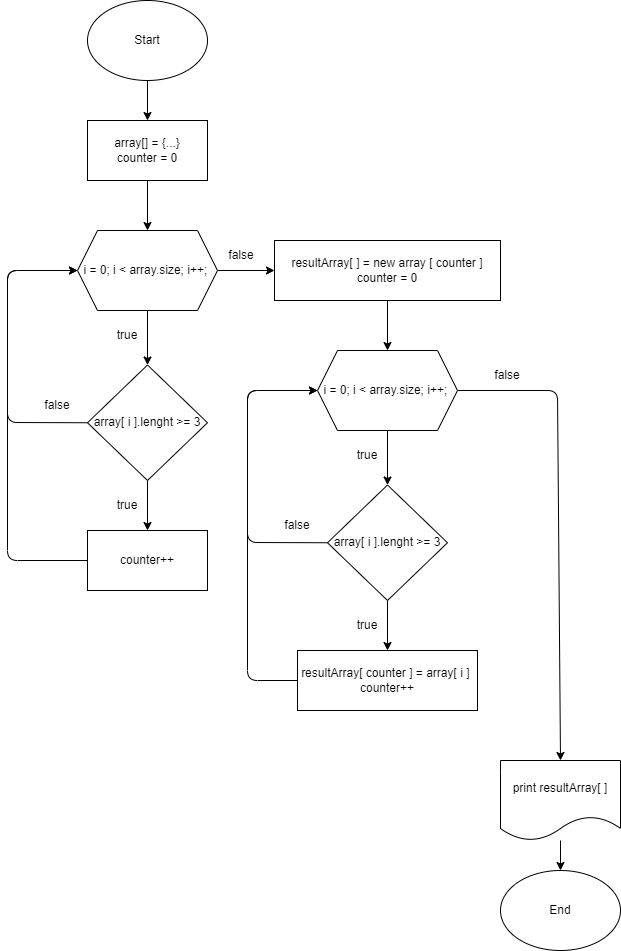

The diagram above was exported from draw.io. Its source (the exported page's mxGraphModel, read from the mxfile embedded in the PNG):
<mxGraphModel dx="1234" dy="192" grid="1" gridSize="10" guides="1" tooltips="1" connect="1" arrows="1" fold="1" page="1" pageScale="1" pageWidth="827" pageHeight="1169" math="0" shadow="0">
  <root>
    <mxCell id="0" />
    <mxCell id="1" parent="0" />
    <mxCell id="2" value="" style="edgeStyle=none;html=1;" edge="1" parent="1" source="3">
      <mxGeometry relative="1" as="geometry">
        <mxPoint x="290" y="140" as="targetPoint" />
      </mxGeometry>
    </mxCell>
    <mxCell id="3" value="Start" style="ellipse;whiteSpace=wrap;html=1;" vertex="1" parent="1">
      <mxGeometry x="230" y="20" width="120" height="80" as="geometry" />
    </mxCell>
    <mxCell id="4" value="" style="edgeStyle=none;html=1;" edge="1" parent="1" target="7">
      <mxGeometry relative="1" as="geometry">
        <mxPoint x="290" y="200" as="sourcePoint" />
      </mxGeometry>
    </mxCell>
    <mxCell id="5" value="" style="edgeStyle=none;html=1;" edge="1" parent="1" source="7" target="10">
      <mxGeometry relative="1" as="geometry" />
    </mxCell>
    <mxCell id="6" style="edgeStyle=none;html=1;exitX=1;exitY=0.5;exitDx=0;exitDy=0;entryX=0;entryY=0.5;entryDx=0;entryDy=0;" edge="1" parent="1" source="7" target="29">
      <mxGeometry relative="1" as="geometry" />
    </mxCell>
    <mxCell id="7" value="i = 0; i &amp;lt; array.size; i++;&amp;nbsp;" style="shape=hexagon;perimeter=hexagonPerimeter2;whiteSpace=wrap;html=1;fixedSize=1;" vertex="1" parent="1">
      <mxGeometry x="220" y="250" width="140" height="80" as="geometry" />
    </mxCell>
    <mxCell id="8" value="" style="edgeStyle=none;html=1;" edge="1" parent="1" source="10" target="13">
      <mxGeometry relative="1" as="geometry" />
    </mxCell>
    <mxCell id="9" style="edgeStyle=none;html=1;exitX=0;exitY=0.5;exitDx=0;exitDy=0;entryX=0;entryY=0.5;entryDx=0;entryDy=0;" edge="1" parent="1" source="10" target="7">
      <mxGeometry relative="1" as="geometry">
        <mxPoint x="140" y="442" as="targetPoint" />
        <Array as="points">
          <mxPoint x="150" y="442" />
          <mxPoint x="150" y="290" />
        </Array>
      </mxGeometry>
    </mxCell>
    <mxCell id="10" value="array[ i ].lenght &amp;gt;= 3" style="rhombus;whiteSpace=wrap;html=1;" vertex="1" parent="1">
      <mxGeometry x="230" y="384.5" width="120" height="115.5" as="geometry" />
    </mxCell>
    <mxCell id="11" value="true" style="text;html=1;strokeColor=none;fillColor=none;align=center;verticalAlign=middle;whiteSpace=wrap;rounded=0;" vertex="1" parent="1">
      <mxGeometry x="240" y="340" width="60" height="30" as="geometry" />
    </mxCell>
    <mxCell id="12" style="edgeStyle=none;html=1;exitX=0;exitY=0.5;exitDx=0;exitDy=0;" edge="1" parent="1" source="13">
      <mxGeometry relative="1" as="geometry">
        <mxPoint x="220" y="290" as="targetPoint" />
        <Array as="points">
          <mxPoint x="150" y="580" />
          <mxPoint x="150" y="290" />
        </Array>
      </mxGeometry>
    </mxCell>
    <mxCell id="13" value="counter++" style="whiteSpace=wrap;html=1;" vertex="1" parent="1">
      <mxGeometry x="230" y="550" width="120" height="60" as="geometry" />
    </mxCell>
    <mxCell id="14" value="true" style="text;html=1;strokeColor=none;fillColor=none;align=center;verticalAlign=middle;whiteSpace=wrap;rounded=0;" vertex="1" parent="1">
      <mxGeometry x="240" y="510" width="60" height="30" as="geometry" />
    </mxCell>
    <mxCell id="15" value="false" style="text;html=1;strokeColor=none;fillColor=none;align=center;verticalAlign=middle;whiteSpace=wrap;rounded=0;" vertex="1" parent="1">
      <mxGeometry x="170" y="410" width="60" height="30" as="geometry" />
    </mxCell>
    <mxCell id="16" value="&lt;span&gt;array[] = {...}&lt;br&gt;&lt;/span&gt;counter = 0&lt;span&gt;&lt;br&gt;&lt;/span&gt;" style="rounded=0;whiteSpace=wrap;html=1;" vertex="1" parent="1">
      <mxGeometry x="230" y="140" width="120" height="60" as="geometry" />
    </mxCell>
    <mxCell id="17" value="" style="edgeStyle=none;html=1;" edge="1" parent="1" source="19" target="22">
      <mxGeometry relative="1" as="geometry" />
    </mxCell>
    <mxCell id="18" style="edgeStyle=none;html=1;exitX=1;exitY=0.5;exitDx=0;exitDy=0;entryX=0.5;entryY=0;entryDx=0;entryDy=0;" edge="1" parent="1" source="19" target="32">
      <mxGeometry relative="1" as="geometry">
        <Array as="points">
          <mxPoint x="700" y="410" />
        </Array>
      </mxGeometry>
    </mxCell>
    <mxCell id="19" value="i = 0; i &amp;lt; array.size; i++;&amp;nbsp;" style="shape=hexagon;perimeter=hexagonPerimeter2;whiteSpace=wrap;html=1;fixedSize=1;" vertex="1" parent="1">
      <mxGeometry x="460" y="370" width="140" height="80" as="geometry" />
    </mxCell>
    <mxCell id="20" value="" style="edgeStyle=none;html=1;" edge="1" parent="1" source="22" target="25">
      <mxGeometry relative="1" as="geometry" />
    </mxCell>
    <mxCell id="21" style="edgeStyle=none;html=1;exitX=0;exitY=0.5;exitDx=0;exitDy=0;entryX=0;entryY=0.5;entryDx=0;entryDy=0;" edge="1" parent="1" source="22" target="19">
      <mxGeometry relative="1" as="geometry">
        <mxPoint x="380" y="562" as="targetPoint" />
        <Array as="points">
          <mxPoint x="390" y="562" />
          <mxPoint x="390" y="410" />
        </Array>
      </mxGeometry>
    </mxCell>
    <mxCell id="22" value="array[ i ].lenght &amp;gt;= 3" style="rhombus;whiteSpace=wrap;html=1;" vertex="1" parent="1">
      <mxGeometry x="470" y="504.5" width="120" height="115.5" as="geometry" />
    </mxCell>
    <mxCell id="23" value="true" style="text;html=1;strokeColor=none;fillColor=none;align=center;verticalAlign=middle;whiteSpace=wrap;rounded=0;" vertex="1" parent="1">
      <mxGeometry x="480" y="460" width="60" height="30" as="geometry" />
    </mxCell>
    <mxCell id="24" style="edgeStyle=none;html=1;exitX=0;exitY=0.5;exitDx=0;exitDy=0;" edge="1" parent="1" source="25">
      <mxGeometry relative="1" as="geometry">
        <mxPoint x="460" y="410" as="targetPoint" />
        <Array as="points">
          <mxPoint x="390" y="700" />
          <mxPoint x="390" y="410" />
        </Array>
      </mxGeometry>
    </mxCell>
    <mxCell id="25" value="resultArray[ counter ] = array[ i ]&amp;nbsp;&lt;br&gt;counter++" style="whiteSpace=wrap;html=1;" vertex="1" parent="1">
      <mxGeometry x="440" y="670" width="180" height="60" as="geometry" />
    </mxCell>
    <mxCell id="26" value="true" style="text;html=1;strokeColor=none;fillColor=none;align=center;verticalAlign=middle;whiteSpace=wrap;rounded=0;" vertex="1" parent="1">
      <mxGeometry x="480" y="630" width="60" height="30" as="geometry" />
    </mxCell>
    <mxCell id="27" value="false" style="text;html=1;strokeColor=none;fillColor=none;align=center;verticalAlign=middle;whiteSpace=wrap;rounded=0;" vertex="1" parent="1">
      <mxGeometry x="410" y="530" width="60" height="30" as="geometry" />
    </mxCell>
    <mxCell id="28" style="edgeStyle=none;html=1;exitX=0.5;exitY=1;exitDx=0;exitDy=0;entryX=0.5;entryY=0;entryDx=0;entryDy=0;" edge="1" parent="1" source="29" target="19">
      <mxGeometry relative="1" as="geometry" />
    </mxCell>
    <mxCell id="29" value="resultArray[ ] = new array [ counter ]&lt;br&gt;counter = 0" style="rounded=0;whiteSpace=wrap;html=1;" vertex="1" parent="1">
      <mxGeometry x="417" y="260" width="226" height="60" as="geometry" />
    </mxCell>
    <mxCell id="30" value="false" style="text;html=1;strokeColor=none;fillColor=none;align=center;verticalAlign=middle;whiteSpace=wrap;rounded=0;" vertex="1" parent="1">
      <mxGeometry x="354" y="260" width="60" height="30" as="geometry" />
    </mxCell>
    <mxCell id="31" value="" style="edgeStyle=none;html=1;" edge="1" parent="1" source="32" target="33">
      <mxGeometry relative="1" as="geometry" />
    </mxCell>
    <mxCell id="32" value="print resultArray[ ]" style="shape=document;whiteSpace=wrap;html=1;boundedLbl=1;" vertex="1" parent="1">
      <mxGeometry x="643" y="780" width="120" height="80" as="geometry" />
    </mxCell>
    <mxCell id="33" value="End" style="ellipse;whiteSpace=wrap;html=1;" vertex="1" parent="1">
      <mxGeometry x="643" y="890" width="120" height="80" as="geometry" />
    </mxCell>
    <mxCell id="34" value="false" style="text;html=1;strokeColor=none;fillColor=none;align=center;verticalAlign=middle;whiteSpace=wrap;rounded=0;" vertex="1" parent="1">
      <mxGeometry x="620" y="380" width="60" height="30" as="geometry" />
    </mxCell>
  </root>
</mxGraphModel>